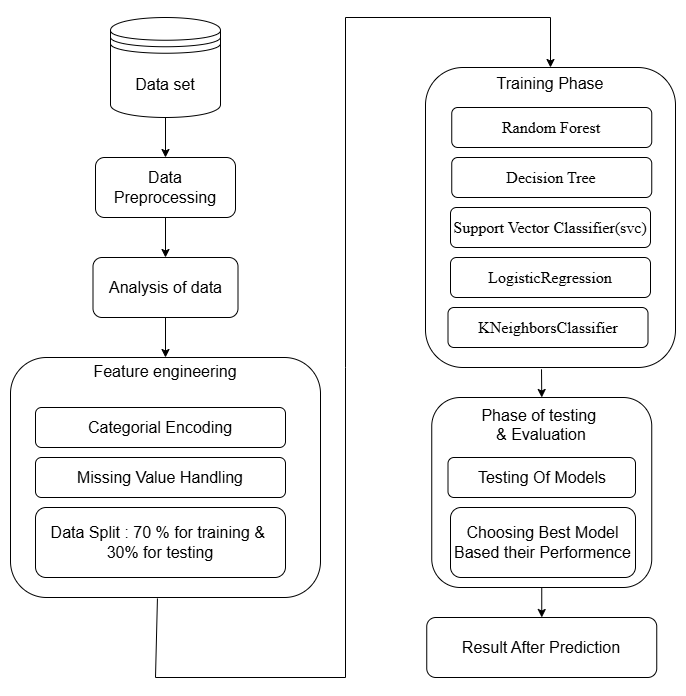

The diagram above was exported from draw.io. Its source (the exported page's mxGraphModel, read from the mxfile embedded in the PNG):
<mxGraphModel dx="1434" dy="744" grid="1" gridSize="10" guides="1" tooltips="1" connect="1" arrows="1" fold="1" page="1" pageScale="1" pageWidth="850" pageHeight="1100" math="0" shadow="0">
  <root>
    <mxCell id="0" />
    <mxCell id="1" parent="0" />
    <mxCell id="h1nGQ2WhxdLL9yg-BagA-1" value="&lt;font&gt;Data set&lt;/font&gt;" style="shape=datastore;whiteSpace=wrap;html=1;fontSize=16;" vertex="1" parent="1">
      <mxGeometry x="175" y="160" width="110" height="100" as="geometry" />
    </mxCell>
    <mxCell id="h1nGQ2WhxdLL9yg-BagA-2" value="&lt;font&gt;Data Preprocessing&lt;/font&gt;" style="rounded=1;whiteSpace=wrap;html=1;fontSize=16;" vertex="1" parent="1">
      <mxGeometry x="160" y="300" width="140" height="60" as="geometry" />
    </mxCell>
    <mxCell id="h1nGQ2WhxdLL9yg-BagA-3" value="&lt;span&gt;Analysis of data&lt;/span&gt;" style="rounded=1;whiteSpace=wrap;html=1;fontSize=16;" vertex="1" parent="1">
      <mxGeometry x="157.5" y="400" width="145" height="60" as="geometry" />
    </mxCell>
    <mxCell id="h1nGQ2WhxdLL9yg-BagA-5" value="&lt;font&gt;Feature engineering&lt;/font&gt;&lt;div&gt;&lt;span&gt;&lt;br&gt;&lt;/span&gt;&lt;/div&gt;&lt;div&gt;&lt;span&gt;&lt;br&gt;&lt;/span&gt;&lt;/div&gt;&lt;div&gt;&lt;span&gt;&lt;br&gt;&lt;/span&gt;&lt;/div&gt;&lt;div&gt;&lt;span&gt;&lt;br&gt;&lt;/span&gt;&lt;/div&gt;&lt;div&gt;&lt;span&gt;&lt;br&gt;&lt;/span&gt;&lt;/div&gt;&lt;div&gt;&lt;span&gt;&lt;br&gt;&lt;/span&gt;&lt;/div&gt;&lt;div&gt;&lt;span&gt;&lt;br&gt;&lt;/span&gt;&lt;/div&gt;&lt;div&gt;&lt;span&gt;&lt;br&gt;&lt;/span&gt;&lt;/div&gt;&lt;div&gt;&lt;span&gt;&lt;br&gt;&lt;/span&gt;&lt;/div&gt;&lt;div&gt;&lt;span&gt;&lt;br&gt;&lt;/span&gt;&lt;div&gt;&lt;font&gt;&lt;br&gt;&lt;/font&gt;&lt;/div&gt;&lt;/div&gt;" style="rounded=1;whiteSpace=wrap;html=1;fontSize=16;" vertex="1" parent="1">
      <mxGeometry x="75" y="500" width="310" height="240" as="geometry" />
    </mxCell>
    <mxCell id="h1nGQ2WhxdLL9yg-BagA-19" value="Categorial Encoding" style="rounded=1;whiteSpace=wrap;html=1;align=center;fontSize=16;" vertex="1" parent="1">
      <mxGeometry x="100" y="550" width="250" height="40" as="geometry" />
    </mxCell>
    <mxCell id="h1nGQ2WhxdLL9yg-BagA-20" value="Missing Value Handling" style="rounded=1;whiteSpace=wrap;html=1;align=center;fontSize=16;" vertex="1" parent="1">
      <mxGeometry x="100" y="600" width="250" height="40" as="geometry" />
    </mxCell>
    <mxCell id="h1nGQ2WhxdLL9yg-BagA-21" value="Data Split : 70 % for training &amp;amp;&amp;nbsp;&lt;div&gt;30% for testing&lt;/div&gt;" style="rounded=1;whiteSpace=wrap;html=1;align=center;fontSize=16;" vertex="1" parent="1">
      <mxGeometry x="100" y="650" width="250" height="70" as="geometry" />
    </mxCell>
    <mxCell id="h1nGQ2WhxdLL9yg-BagA-22" value="&lt;font&gt;Training Phase&lt;/font&gt;&lt;div&gt;&lt;div&gt;&lt;br&gt;&lt;/div&gt;&lt;div&gt;&lt;br&gt;&lt;/div&gt;&lt;div&gt;&lt;br&gt;&lt;/div&gt;&lt;div&gt;&lt;br&gt;&lt;/div&gt;&lt;div&gt;&lt;br&gt;&lt;/div&gt;&lt;div&gt;&lt;br&gt;&lt;/div&gt;&lt;div&gt;&lt;br&gt;&lt;/div&gt;&lt;div&gt;&lt;br&gt;&lt;/div&gt;&lt;div&gt;&lt;br&gt;&lt;/div&gt;&lt;div&gt;&lt;br&gt;&lt;/div&gt;&lt;div&gt;&lt;br&gt;&lt;/div&gt;&lt;div&gt;&lt;br&gt;&lt;/div&gt;&lt;div&gt;&lt;br&gt;&lt;/div&gt;&lt;div&gt;&lt;br&gt;&lt;/div&gt;&lt;/div&gt;" style="rounded=1;whiteSpace=wrap;html=1;fontSize=16;" vertex="1" parent="1">
      <mxGeometry x="490" y="210" width="250" height="300" as="geometry" />
    </mxCell>
    <mxCell id="h1nGQ2WhxdLL9yg-BagA-24" value="&lt;span id=&quot;docs-internal-guid-8a343f00-7fff-9e37-fd4c-4fe6d44b7fe2&quot;&gt;&lt;span style=&quot;font-size: 12pt; font-family: &amp;quot;Times New Roman&amp;quot;, serif; background-color: transparent; font-variant-numeric: normal; font-variant-east-asian: normal; font-variant-alternates: normal; font-variant-position: normal; font-variant-emoji: normal; vertical-align: baseline; white-space-collapse: preserve;&quot;&gt;Decision Tree&lt;/span&gt;&lt;/span&gt;" style="rounded=1;whiteSpace=wrap;html=1;align=center;fontSize=16;fontStyle=0" vertex="1" parent="1">
      <mxGeometry x="516.25" y="300" width="200" height="40" as="geometry" />
    </mxCell>
    <mxCell id="h1nGQ2WhxdLL9yg-BagA-25" value="&lt;span id=&quot;docs-internal-guid-fecfb049-7fff-addb-6eb2-de9a29f3bbf9&quot;&gt;&lt;span style=&quot;font-size: 12pt; font-family: &amp;quot;Times New Roman&amp;quot;, serif; background-color: transparent; font-variant-numeric: normal; font-variant-east-asian: normal; font-variant-alternates: normal; font-variant-position: normal; font-variant-emoji: normal; vertical-align: baseline; white-space-collapse: preserve;&quot;&gt;Support Vector Classifier(svc)&lt;/span&gt;&lt;/span&gt;" style="rounded=1;whiteSpace=wrap;html=1;align=center;fontSize=16;fontStyle=0" vertex="1" parent="1">
      <mxGeometry x="515" y="350" width="200" height="40" as="geometry" />
    </mxCell>
    <mxCell id="h1nGQ2WhxdLL9yg-BagA-26" value="&lt;span id=&quot;docs-internal-guid-444215f8-7fff-be0d-a8b5-3a64464edb6e&quot;&gt;&lt;span style=&quot;font-size: 12pt; font-family: &amp;quot;Times New Roman&amp;quot;, serif; background-color: transparent; font-variant-numeric: normal; font-variant-east-asian: normal; font-variant-alternates: normal; font-variant-position: normal; font-variant-emoji: normal; vertical-align: baseline; white-space-collapse: preserve;&quot;&gt;LogisticRegression&lt;/span&gt;&lt;/span&gt;" style="rounded=1;whiteSpace=wrap;html=1;align=center;fontSize=16;fontStyle=0" vertex="1" parent="1">
      <mxGeometry x="515" y="400" width="200" height="40" as="geometry" />
    </mxCell>
    <mxCell id="h1nGQ2WhxdLL9yg-BagA-27" value="&lt;span id=&quot;docs-internal-guid-1aee5fcd-7fff-d072-237a-e7085028b440&quot;&gt;&lt;span style=&quot;font-size: 12pt; font-family: &amp;quot;Times New Roman&amp;quot;, serif; background-color: transparent; font-variant-numeric: normal; font-variant-east-asian: normal; font-variant-alternates: normal; font-variant-position: normal; font-variant-emoji: normal; vertical-align: baseline; white-space-collapse: preserve;&quot;&gt;KNeighborsClassifier&lt;/span&gt;&lt;/span&gt;" style="rounded=1;whiteSpace=wrap;html=1;align=center;fontSize=16;fontStyle=0" vertex="1" parent="1">
      <mxGeometry x="512.5" y="450" width="200" height="40" as="geometry" />
    </mxCell>
    <mxCell id="h1nGQ2WhxdLL9yg-BagA-28" value="&lt;span id=&quot;docs-internal-guid-1f4a75e5-7fff-8f14-9b22-19e307a60ea6&quot;&gt;&lt;span style=&quot;font-size: 12pt; font-family: &amp;quot;Times New Roman&amp;quot;, serif; background-color: transparent; font-variant-numeric: normal; font-variant-east-asian: normal; font-variant-alternates: normal; font-variant-position: normal; font-variant-emoji: normal; vertical-align: baseline; white-space-collapse: preserve;&quot;&gt;Random Forest&lt;/span&gt;&lt;/span&gt;" style="rounded=1;whiteSpace=wrap;html=1;align=center;fontSize=16;fontStyle=0" vertex="1" parent="1">
      <mxGeometry x="516.25" y="250" width="200" height="40" as="geometry" />
    </mxCell>
    <mxCell id="h1nGQ2WhxdLL9yg-BagA-29" value="&lt;div&gt;&lt;span&gt;Phase of testing&amp;nbsp;&lt;/span&gt;&lt;/div&gt;&lt;div&gt;&lt;span&gt;&amp;amp; Evaluation&lt;/span&gt;&lt;div&gt;&lt;br&gt;&lt;/div&gt;&lt;div&gt;&lt;br&gt;&lt;/div&gt;&lt;div&gt;&lt;br&gt;&lt;/div&gt;&lt;div&gt;&lt;br&gt;&lt;/div&gt;&lt;div&gt;&lt;br&gt;&lt;/div&gt;&lt;div&gt;&lt;br&gt;&lt;/div&gt;&lt;/div&gt;&lt;div&gt;&lt;br&gt;&lt;/div&gt;" style="rounded=1;whiteSpace=wrap;html=1;fontSize=16;" vertex="1" parent="1">
      <mxGeometry x="496.25" y="540" width="220" height="190" as="geometry" />
    </mxCell>
    <mxCell id="h1nGQ2WhxdLL9yg-BagA-30" value="Testing Of Models" style="rounded=1;whiteSpace=wrap;html=1;align=center;fontSize=16;" vertex="1" parent="1">
      <mxGeometry x="512.5" y="600" width="187.5" height="40" as="geometry" />
    </mxCell>
    <mxCell id="h1nGQ2WhxdLL9yg-BagA-31" value="Choosing Best Model Based their Performence" style="rounded=1;whiteSpace=wrap;html=1;align=center;fontSize=16;" vertex="1" parent="1">
      <mxGeometry x="515" y="650" width="185" height="70" as="geometry" />
    </mxCell>
    <mxCell id="h1nGQ2WhxdLL9yg-BagA-33" value="&lt;font&gt;Result After Prediction&lt;/font&gt;" style="rounded=1;whiteSpace=wrap;html=1;fontSize=16;" vertex="1" parent="1">
      <mxGeometry x="491.25" y="760" width="230" height="60" as="geometry" />
    </mxCell>
    <mxCell id="h1nGQ2WhxdLL9yg-BagA-35" value="" style="endArrow=classic;html=1;rounded=0;exitX=0.5;exitY=1;exitDx=0;exitDy=0;entryX=0.5;entryY=0;entryDx=0;entryDy=0;fontSize=16;" edge="1" parent="1" source="h1nGQ2WhxdLL9yg-BagA-1" target="h1nGQ2WhxdLL9yg-BagA-2">
      <mxGeometry width="50" height="50" relative="1" as="geometry">
        <mxPoint x="570" y="520" as="sourcePoint" />
        <mxPoint x="620" y="470" as="targetPoint" />
      </mxGeometry>
    </mxCell>
    <mxCell id="h1nGQ2WhxdLL9yg-BagA-36" value="" style="endArrow=classic;html=1;rounded=0;exitX=0.5;exitY=1;exitDx=0;exitDy=0;fontSize=16;" edge="1" parent="1" source="h1nGQ2WhxdLL9yg-BagA-2" target="h1nGQ2WhxdLL9yg-BagA-3">
      <mxGeometry width="50" height="50" relative="1" as="geometry">
        <mxPoint x="570" y="520" as="sourcePoint" />
        <mxPoint x="560" y="550" as="targetPoint" />
      </mxGeometry>
    </mxCell>
    <mxCell id="h1nGQ2WhxdLL9yg-BagA-38" value="" style="endArrow=classic;html=1;rounded=0;exitX=0.5;exitY=1;exitDx=0;exitDy=0;entryX=0.5;entryY=0;entryDx=0;entryDy=0;fontSize=16;" edge="1" parent="1" source="h1nGQ2WhxdLL9yg-BagA-3" target="h1nGQ2WhxdLL9yg-BagA-5">
      <mxGeometry width="50" height="50" relative="1" as="geometry">
        <mxPoint x="570" y="520" as="sourcePoint" />
        <mxPoint x="620" y="470" as="targetPoint" />
      </mxGeometry>
    </mxCell>
    <mxCell id="h1nGQ2WhxdLL9yg-BagA-39" value="" style="endArrow=classic;html=1;rounded=0;exitX=0.474;exitY=1.004;exitDx=0;exitDy=0;exitPerimeter=0;fontSize=16;entryX=0.5;entryY=0;entryDx=0;entryDy=0;" edge="1" parent="1" source="h1nGQ2WhxdLL9yg-BagA-5" target="h1nGQ2WhxdLL9yg-BagA-22">
      <mxGeometry width="50" height="50" relative="1" as="geometry">
        <mxPoint x="210.00000000000006" y="750.5799999999999" as="sourcePoint" />
        <mxPoint x="620" y="200" as="targetPoint" />
        <Array as="points">
          <mxPoint x="220" y="820" />
          <mxPoint x="410" y="820" />
          <mxPoint x="410" y="510" />
          <mxPoint x="410" y="160" />
          <mxPoint x="615" y="160" />
        </Array>
      </mxGeometry>
    </mxCell>
    <mxCell id="h1nGQ2WhxdLL9yg-BagA-44" value="" style="endArrow=classic;html=1;rounded=0;exitX=0.464;exitY=1.006;exitDx=0;exitDy=0;exitPerimeter=0;entryX=0.5;entryY=0;entryDx=0;entryDy=0;fontSize=16;" edge="1" parent="1" source="h1nGQ2WhxdLL9yg-BagA-22" target="h1nGQ2WhxdLL9yg-BagA-29">
      <mxGeometry width="50" height="50" relative="1" as="geometry">
        <mxPoint x="750" y="540" as="sourcePoint" />
        <mxPoint x="604" y="553" as="targetPoint" />
      </mxGeometry>
    </mxCell>
    <mxCell id="h1nGQ2WhxdLL9yg-BagA-47" value="" style="endArrow=classic;html=1;rounded=0;exitX=0.5;exitY=1;exitDx=0;exitDy=0;entryX=0.5;entryY=0;entryDx=0;entryDy=0;fontSize=16;" edge="1" parent="1" source="h1nGQ2WhxdLL9yg-BagA-29" target="h1nGQ2WhxdLL9yg-BagA-33">
      <mxGeometry width="50" height="50" relative="1" as="geometry">
        <mxPoint x="570" y="560" as="sourcePoint" />
        <mxPoint x="620" y="510" as="targetPoint" />
      </mxGeometry>
    </mxCell>
  </root>
</mxGraphModel>